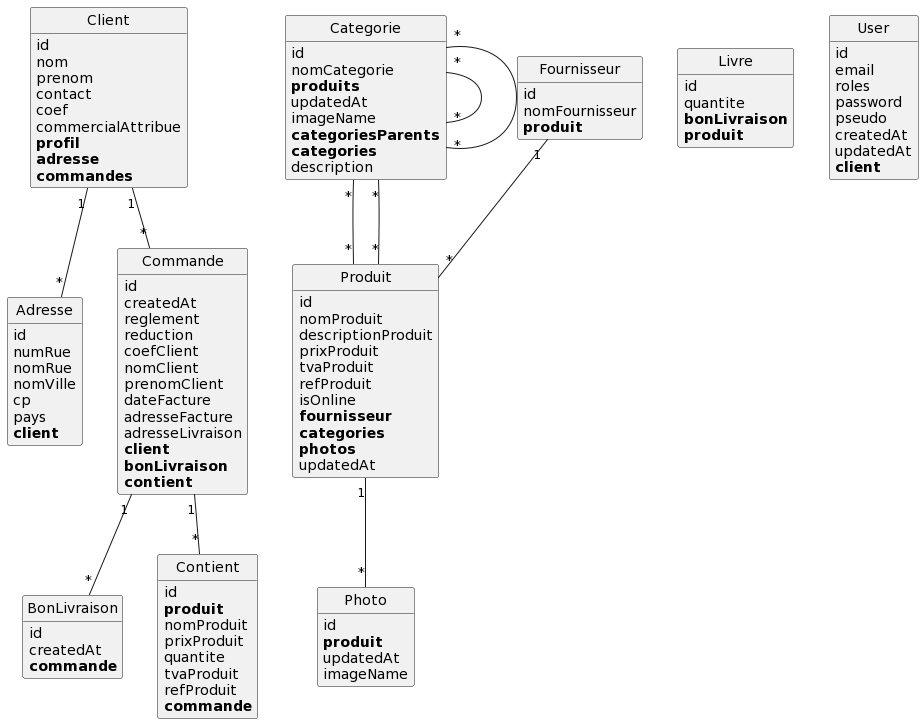

The diagram above was rendered by PlantUML. Its source (embedded in the PNG):
@startuml
class Adresse {
	id
	numRue
	nomRue
	nomVille
	cp
	pays
	**client**
}

class BonLivraison {
	id
	createdAt
	**commande**
}

class Categorie {
	id
	nomCategorie
	**produits**
	updatedAt
	imageName
	**categoriesParents**
	**categories**
	description
}

class Client {
	id
	nom
	prenom
	contact
	coef
	commercialAttribue
	**profil**
	**adresse**
	**commandes**
}

class Commande {
	id
	createdAt
	reglement
	reduction
	coefClient
	nomClient
	prenomClient
	dateFacture
	adresseFacture
	adresseLivraison
	**client**
	**bonLivraison**
	**contient**
}

class Contient {
	id
	**produit**
	nomProduit
	prixProduit
	quantite
	tvaProduit
	refProduit
	**commande**
}

class Fournisseur {
	id
	nomFournisseur
	**produit**
}

class Livre {
	id
	quantite
	**bonLivraison**
	**produit**
}

class Photo {
	id
	**produit**
	updatedAt
	imageName
}

class Produit {
	id
	nomProduit
	descriptionProduit
	prixProduit
	tvaProduit
	refProduit
	isOnline
	**fournisseur**
	**categories**
	**photos**
	updatedAt
}

class User {
	id
	email
	roles
	password
	pseudo
	createdAt
	updatedAt
	**client**
}

Categorie "*"--"*" Produit
Categorie "*"--"*" Categorie
Categorie "*"--"*" Categorie
Client "1"--"*" Adresse
Client "1"--"*" Commande
Commande "1"--"*" BonLivraison
Commande "1"--"*" Contient
Fournisseur "1"--"*" Produit
Produit "*"--"*" Categorie
Produit "1"--"*" Photo


hide methods
hide circle
@enduml